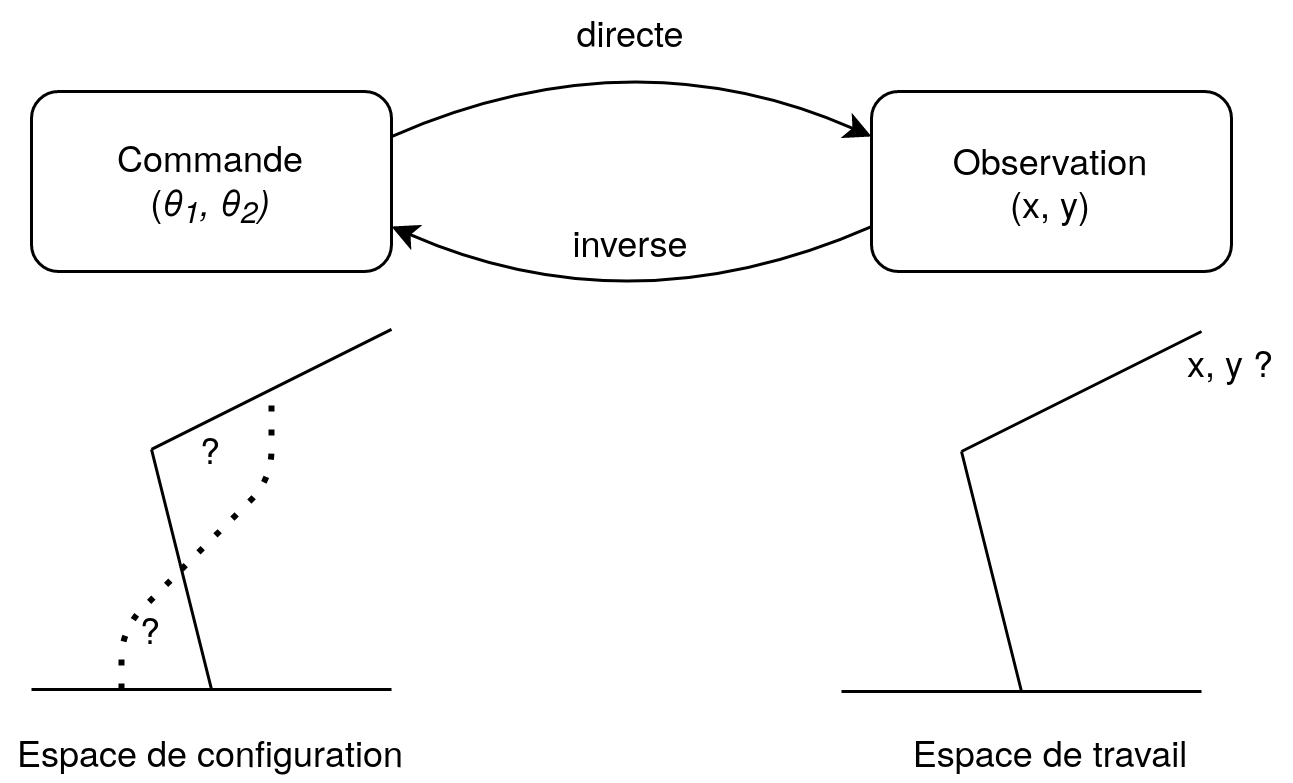

The diagram above was exported from draw.io. Its source (the exported page's mxGraphModel, read from the mxfile embedded in the PNG):
<mxGraphModel dx="1422" dy="759" grid="1" gridSize="10" guides="1" tooltips="1" connect="1" arrows="1" fold="1" page="1" pageScale="1" pageWidth="827" pageHeight="1169" math="0" shadow="0">
  <root>
    <mxCell id="0" />
    <mxCell id="1" parent="0" />
    <mxCell id="98wXHGoUyrw9acwyh3Q5-1" value="&lt;div&gt;Commande&lt;/div&gt;(&lt;i&gt;θ&lt;sub&gt;1&lt;/sub&gt;, &lt;/i&gt;&lt;i&gt;&lt;i&gt;θ&lt;sub&gt;2&lt;/sub&gt;)&lt;/i&gt;&lt;/i&gt;" style="rounded=1;whiteSpace=wrap;html=1;" parent="1" vertex="1">
      <mxGeometry x="80" y="40" width="120" height="60" as="geometry" />
    </mxCell>
    <mxCell id="98wXHGoUyrw9acwyh3Q5-2" value="&lt;div&gt;Observation&lt;/div&gt;(x, y)" style="rounded=1;whiteSpace=wrap;html=1;" parent="1" vertex="1">
      <mxGeometry x="360" y="40" width="120" height="60" as="geometry" />
    </mxCell>
    <mxCell id="98wXHGoUyrw9acwyh3Q5-4" value="" style="curved=1;endArrow=classic;html=1;exitX=1;exitY=0.25;exitDx=0;exitDy=0;entryX=0;entryY=0.25;entryDx=0;entryDy=0;" parent="1" source="98wXHGoUyrw9acwyh3Q5-1" target="98wXHGoUyrw9acwyh3Q5-2" edge="1">
      <mxGeometry width="50" height="50" relative="1" as="geometry">
        <mxPoint x="270" y="100" as="sourcePoint" />
        <mxPoint x="320" y="50" as="targetPoint" />
        <Array as="points">
          <mxPoint x="280" y="20" />
        </Array>
      </mxGeometry>
    </mxCell>
    <mxCell id="98wXHGoUyrw9acwyh3Q5-5" value="" style="curved=1;endArrow=classic;html=1;exitX=0;exitY=0.75;exitDx=0;exitDy=0;entryX=1;entryY=0.75;entryDx=0;entryDy=0;" parent="1" source="98wXHGoUyrw9acwyh3Q5-2" target="98wXHGoUyrw9acwyh3Q5-1" edge="1">
      <mxGeometry width="50" height="50" relative="1" as="geometry">
        <mxPoint x="210" y="65" as="sourcePoint" />
        <mxPoint x="300" y="120" as="targetPoint" />
        <Array as="points">
          <mxPoint x="280" y="120" />
        </Array>
      </mxGeometry>
    </mxCell>
    <mxCell id="98wXHGoUyrw9acwyh3Q5-6" value="directe" style="text;html=1;strokeColor=none;fillColor=none;align=center;verticalAlign=middle;whiteSpace=wrap;rounded=0;" parent="1" vertex="1">
      <mxGeometry x="260" y="10" width="40" height="20" as="geometry" />
    </mxCell>
    <mxCell id="98wXHGoUyrw9acwyh3Q5-9" value="inverse" style="text;html=1;strokeColor=none;fillColor=none;align=center;verticalAlign=middle;whiteSpace=wrap;rounded=0;" parent="1" vertex="1">
      <mxGeometry x="260" y="80" width="40" height="20" as="geometry" />
    </mxCell>
    <mxCell id="98wXHGoUyrw9acwyh3Q5-10" value="" style="endArrow=none;html=1;" parent="1" edge="1">
      <mxGeometry width="50" height="50" relative="1" as="geometry">
        <mxPoint x="80" y="239.31" as="sourcePoint" />
        <mxPoint x="200" y="239.31" as="targetPoint" />
      </mxGeometry>
    </mxCell>
    <mxCell id="98wXHGoUyrw9acwyh3Q5-12" value="" style="endArrow=none;html=1;" parent="1" edge="1">
      <mxGeometry width="50" height="50" relative="1" as="geometry">
        <mxPoint x="140" y="239.31" as="sourcePoint" />
        <mxPoint x="120" y="159.31" as="targetPoint" />
      </mxGeometry>
    </mxCell>
    <mxCell id="98wXHGoUyrw9acwyh3Q5-13" value="" style="endArrow=none;html=1;" parent="1" edge="1">
      <mxGeometry width="50" height="50" relative="1" as="geometry">
        <mxPoint x="120" y="159.31" as="sourcePoint" />
        <mxPoint x="200" y="119.31" as="targetPoint" />
      </mxGeometry>
    </mxCell>
    <mxCell id="98wXHGoUyrw9acwyh3Q5-15" value="" style="endArrow=none;dashed=1;html=1;dashPattern=1 3;strokeWidth=2;" parent="1" edge="1">
      <mxGeometry width="50" height="50" relative="1" as="geometry">
        <mxPoint x="110" y="239.31" as="sourcePoint" />
        <mxPoint x="130" y="199.31" as="targetPoint" />
        <Array as="points">
          <mxPoint x="110" y="219.31" />
        </Array>
      </mxGeometry>
    </mxCell>
    <mxCell id="98wXHGoUyrw9acwyh3Q5-16" value="" style="endArrow=none;dashed=1;html=1;dashPattern=1 3;strokeWidth=2;" parent="1" edge="1">
      <mxGeometry width="50" height="50" relative="1" as="geometry">
        <mxPoint x="130" y="199.31" as="sourcePoint" />
        <mxPoint x="160" y="139.31" as="targetPoint" />
        <Array as="points">
          <mxPoint x="160" y="169.31" />
        </Array>
      </mxGeometry>
    </mxCell>
    <mxCell id="98wXHGoUyrw9acwyh3Q5-17" value="?" style="text;html=1;strokeColor=none;fillColor=none;align=center;verticalAlign=middle;whiteSpace=wrap;rounded=0;" parent="1" vertex="1">
      <mxGeometry x="100" y="209.31" width="40" height="20" as="geometry" />
    </mxCell>
    <mxCell id="98wXHGoUyrw9acwyh3Q5-18" value="?" style="text;html=1;strokeColor=none;fillColor=none;align=center;verticalAlign=middle;whiteSpace=wrap;rounded=0;" parent="1" vertex="1">
      <mxGeometry x="120" y="149.31" width="40" height="20" as="geometry" />
    </mxCell>
    <mxCell id="98wXHGoUyrw9acwyh3Q5-19" value="" style="endArrow=none;html=1;" parent="1" edge="1">
      <mxGeometry width="50" height="50" relative="1" as="geometry">
        <mxPoint x="350" y="240" as="sourcePoint" />
        <mxPoint x="470" y="240" as="targetPoint" />
      </mxGeometry>
    </mxCell>
    <mxCell id="98wXHGoUyrw9acwyh3Q5-20" value="" style="endArrow=none;html=1;" parent="1" edge="1">
      <mxGeometry width="50" height="50" relative="1" as="geometry">
        <mxPoint x="410" y="240" as="sourcePoint" />
        <mxPoint x="390" y="160" as="targetPoint" />
      </mxGeometry>
    </mxCell>
    <mxCell id="98wXHGoUyrw9acwyh3Q5-21" value="" style="endArrow=none;html=1;" parent="1" edge="1">
      <mxGeometry width="50" height="50" relative="1" as="geometry">
        <mxPoint x="390" y="160" as="sourcePoint" />
        <mxPoint x="470" y="120" as="targetPoint" />
      </mxGeometry>
    </mxCell>
    <mxCell id="98wXHGoUyrw9acwyh3Q5-26" value="x, y ?" style="text;html=1;strokeColor=none;fillColor=none;align=center;verticalAlign=middle;whiteSpace=wrap;rounded=0;" parent="1" vertex="1">
      <mxGeometry x="460" y="120" width="40" height="20" as="geometry" />
    </mxCell>
    <mxCell id="oCQd4G1N0gFeY2zfm63Y-1" value="Espace de configuration" style="text;html=1;strokeColor=none;fillColor=none;align=center;verticalAlign=middle;whiteSpace=wrap;rounded=0;" vertex="1" parent="1">
      <mxGeometry x="70" y="250" width="140" height="20" as="geometry" />
    </mxCell>
    <mxCell id="oCQd4G1N0gFeY2zfm63Y-2" value="Espace de travail" style="text;html=1;strokeColor=none;fillColor=none;align=center;verticalAlign=middle;whiteSpace=wrap;rounded=0;" vertex="1" parent="1">
      <mxGeometry x="370" y="250" width="100" height="20" as="geometry" />
    </mxCell>
  </root>
</mxGraphModel>